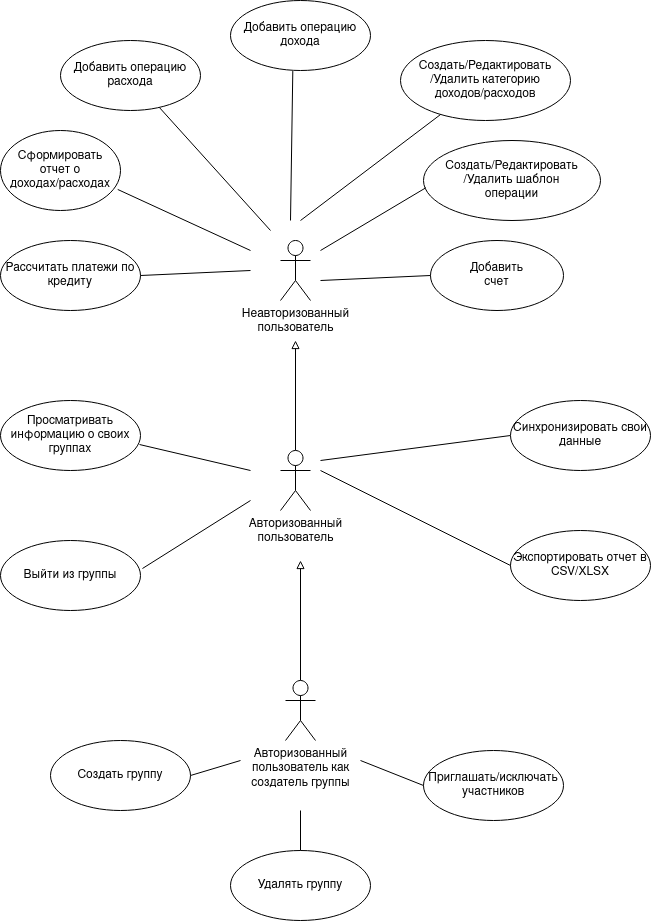

The diagram above was exported from draw.io. Its source (the exported page's mxGraphModel, read from the mxfile embedded in the PNG):
<mxGraphModel dx="1114" dy="630" grid="1" gridSize="10" guides="1" tooltips="1" connect="1" arrows="1" fold="1" page="1" pageScale="1" pageWidth="1654" pageHeight="1169" math="0" shadow="0">
  <root>
    <mxCell id="0" />
    <mxCell id="1" parent="0" />
    <mxCell id="RkMhvg_ERP3vk29X0Zax-1" value="Неавторизованный&lt;br&gt;пользователь" style="shape=umlActor;verticalLabelPosition=bottom;verticalAlign=top;html=1;outlineConnect=0;" parent="1" vertex="1">
      <mxGeometry x="560" y="300" width="30" height="60" as="geometry" />
    </mxCell>
    <mxCell id="RkMhvg_ERP3vk29X0Zax-7" style="edgeStyle=orthogonalEdgeStyle;rounded=0;orthogonalLoop=1;jettySize=auto;html=1;exitX=0.5;exitY=0;exitDx=0;exitDy=0;exitPerimeter=0;endArrow=block;endFill=0;" parent="1" source="RkMhvg_ERP3vk29X0Zax-2" edge="1">
      <mxGeometry relative="1" as="geometry">
        <mxPoint x="575" y="400" as="targetPoint" />
      </mxGeometry>
    </mxCell>
    <mxCell id="RkMhvg_ERP3vk29X0Zax-2" value="Авторизованный&lt;br&gt;пользователь" style="shape=umlActor;verticalLabelPosition=bottom;verticalAlign=top;html=1;outlineConnect=0;" parent="1" vertex="1">
      <mxGeometry x="560" y="510" width="30" height="60" as="geometry" />
    </mxCell>
    <mxCell id="RkMhvg_ERP3vk29X0Zax-8" value="Добавить&lt;br&gt;счет" style="ellipse;whiteSpace=wrap;html=1;" parent="1" vertex="1">
      <mxGeometry x="710" y="300" width="133" height="70" as="geometry" />
    </mxCell>
    <mxCell id="RkMhvg_ERP3vk29X0Zax-9" value="Создать/Редактировать/Удалить шаблон&lt;br&gt;операции" style="ellipse;whiteSpace=wrap;html=1;" parent="1" vertex="1">
      <mxGeometry x="703" y="200" width="177" height="80" as="geometry" />
    </mxCell>
    <mxCell id="RkMhvg_ERP3vk29X0Zax-10" value="Создать/Редактировать/Удалить категорию&lt;br&gt;доходов/расходов" style="ellipse;whiteSpace=wrap;html=1;" parent="1" vertex="1">
      <mxGeometry x="680" y="100" width="170" height="80" as="geometry" />
    </mxCell>
    <mxCell id="RkMhvg_ERP3vk29X0Zax-11" value="Добавить операцию&lt;br&gt;дохода" style="ellipse;whiteSpace=wrap;html=1;" parent="1" vertex="1">
      <mxGeometry x="510" y="60" width="140" height="70" as="geometry" />
    </mxCell>
    <mxCell id="RkMhvg_ERP3vk29X0Zax-12" value="Добавить операцию&lt;br&gt;расхода" style="ellipse;whiteSpace=wrap;html=1;" parent="1" vertex="1">
      <mxGeometry x="340" y="100" width="140" height="70" as="geometry" />
    </mxCell>
    <mxCell id="RkMhvg_ERP3vk29X0Zax-13" value="Сформировать отчет о доходах/расходах" style="ellipse;whiteSpace=wrap;html=1;" parent="1" vertex="1">
      <mxGeometry x="280" y="190" width="120" height="80" as="geometry" />
    </mxCell>
    <mxCell id="RkMhvg_ERP3vk29X0Zax-14" value="Рассчитать платежи по кредиту" style="ellipse;whiteSpace=wrap;html=1;" parent="1" vertex="1">
      <mxGeometry x="280" y="300" width="140" height="70" as="geometry" />
    </mxCell>
    <mxCell id="RkMhvg_ERP3vk29X0Zax-15" value="" style="endArrow=none;html=1;rounded=0;entryX=0;entryY=0.5;entryDx=0;entryDy=0;" parent="1" target="RkMhvg_ERP3vk29X0Zax-8" edge="1">
      <mxGeometry width="50" height="50" relative="1" as="geometry">
        <mxPoint x="600" y="340" as="sourcePoint" />
        <mxPoint x="780" y="460" as="targetPoint" />
      </mxGeometry>
    </mxCell>
    <mxCell id="RkMhvg_ERP3vk29X0Zax-16" value="" style="endArrow=none;html=1;rounded=0;entryX=0.014;entryY=0.59;entryDx=0;entryDy=0;entryPerimeter=0;" parent="1" target="RkMhvg_ERP3vk29X0Zax-9" edge="1">
      <mxGeometry width="50" height="50" relative="1" as="geometry">
        <mxPoint x="600" y="310" as="sourcePoint" />
        <mxPoint x="670" y="250" as="targetPoint" />
      </mxGeometry>
    </mxCell>
    <mxCell id="RkMhvg_ERP3vk29X0Zax-17" value="" style="endArrow=none;html=1;rounded=0;" parent="1" target="RkMhvg_ERP3vk29X0Zax-10" edge="1">
      <mxGeometry width="50" height="50" relative="1" as="geometry">
        <mxPoint x="580" y="280" as="sourcePoint" />
        <mxPoint x="640" y="200" as="targetPoint" />
      </mxGeometry>
    </mxCell>
    <mxCell id="RkMhvg_ERP3vk29X0Zax-18" value="" style="endArrow=none;html=1;rounded=0;entryX=0.445;entryY=1.008;entryDx=0;entryDy=0;entryPerimeter=0;" parent="1" target="RkMhvg_ERP3vk29X0Zax-11" edge="1">
      <mxGeometry width="50" height="50" relative="1" as="geometry">
        <mxPoint x="570" y="280" as="sourcePoint" />
        <mxPoint x="600" y="190" as="targetPoint" />
      </mxGeometry>
    </mxCell>
    <mxCell id="RkMhvg_ERP3vk29X0Zax-19" value="" style="endArrow=none;html=1;rounded=0;" parent="1" target="RkMhvg_ERP3vk29X0Zax-12" edge="1">
      <mxGeometry width="50" height="50" relative="1" as="geometry">
        <mxPoint x="550" y="290" as="sourcePoint" />
        <mxPoint x="530" y="210" as="targetPoint" />
      </mxGeometry>
    </mxCell>
    <mxCell id="RkMhvg_ERP3vk29X0Zax-20" value="" style="endArrow=none;html=1;rounded=0;entryX=0.977;entryY=0.737;entryDx=0;entryDy=0;entryPerimeter=0;" parent="1" target="RkMhvg_ERP3vk29X0Zax-13" edge="1">
      <mxGeometry width="50" height="50" relative="1" as="geometry">
        <mxPoint x="530" y="310" as="sourcePoint" />
        <mxPoint x="490" y="260" as="targetPoint" />
      </mxGeometry>
    </mxCell>
    <mxCell id="RkMhvg_ERP3vk29X0Zax-21" value="" style="endArrow=none;html=1;rounded=0;entryX=1;entryY=0.5;entryDx=0;entryDy=0;" parent="1" target="RkMhvg_ERP3vk29X0Zax-14" edge="1">
      <mxGeometry width="50" height="50" relative="1" as="geometry">
        <mxPoint x="530" y="330" as="sourcePoint" />
        <mxPoint x="500" y="330" as="targetPoint" />
      </mxGeometry>
    </mxCell>
    <mxCell id="RkMhvg_ERP3vk29X0Zax-22" value="" style="endArrow=none;html=1;rounded=0;entryX=0;entryY=0.5;entryDx=0;entryDy=0;" parent="1" target="RkMhvg_ERP3vk29X0Zax-23" edge="1">
      <mxGeometry width="50" height="50" relative="1" as="geometry">
        <mxPoint x="600" y="520" as="sourcePoint" />
        <mxPoint x="710" y="500" as="targetPoint" />
      </mxGeometry>
    </mxCell>
    <mxCell id="RkMhvg_ERP3vk29X0Zax-23" value="Синхронизировать свои данные" style="ellipse;whiteSpace=wrap;html=1;" parent="1" vertex="1">
      <mxGeometry x="790" y="460" width="140" height="70" as="geometry" />
    </mxCell>
    <mxCell id="RkMhvg_ERP3vk29X0Zax-24" value="Экспортировать отчет в CSV/XLSX" style="ellipse;whiteSpace=wrap;html=1;" parent="1" vertex="1">
      <mxGeometry x="790" y="590" width="140" height="70" as="geometry" />
    </mxCell>
    <mxCell id="RkMhvg_ERP3vk29X0Zax-25" value="" style="endArrow=none;html=1;rounded=0;entryX=0;entryY=0.5;entryDx=0;entryDy=0;" parent="1" target="RkMhvg_ERP3vk29X0Zax-24" edge="1">
      <mxGeometry width="50" height="50" relative="1" as="geometry">
        <mxPoint x="600" y="530" as="sourcePoint" />
        <mxPoint x="750" y="540" as="targetPoint" />
      </mxGeometry>
    </mxCell>
    <mxCell id="OIuN7RqmtUMoURlQxo52-1" value="Просматривать информацию о своих группах" style="ellipse;whiteSpace=wrap;html=1;" vertex="1" parent="1">
      <mxGeometry x="280" y="460" width="140" height="70" as="geometry" />
    </mxCell>
    <mxCell id="OIuN7RqmtUMoURlQxo52-3" value="Выйти из группы" style="ellipse;whiteSpace=wrap;html=1;" vertex="1" parent="1">
      <mxGeometry x="280" y="600" width="140" height="70" as="geometry" />
    </mxCell>
    <mxCell id="OIuN7RqmtUMoURlQxo52-5" value="" style="endArrow=none;html=1;rounded=0;exitX=0.993;exitY=0.629;exitDx=0;exitDy=0;exitPerimeter=0;" edge="1" parent="1" source="OIuN7RqmtUMoURlQxo52-1">
      <mxGeometry width="50" height="50" relative="1" as="geometry">
        <mxPoint x="440" y="510" as="sourcePoint" />
        <mxPoint x="530" y="530" as="targetPoint" />
      </mxGeometry>
    </mxCell>
    <mxCell id="OIuN7RqmtUMoURlQxo52-6" value="" style="endArrow=none;html=1;rounded=0;exitX=1.014;exitY=0.4;exitDx=0;exitDy=0;exitPerimeter=0;" edge="1" parent="1" source="OIuN7RqmtUMoURlQxo52-3">
      <mxGeometry width="50" height="50" relative="1" as="geometry">
        <mxPoint x="530" y="670" as="sourcePoint" />
        <mxPoint x="530" y="560" as="targetPoint" />
      </mxGeometry>
    </mxCell>
    <mxCell id="OIuN7RqmtUMoURlQxo52-9" style="edgeStyle=orthogonalEdgeStyle;rounded=0;orthogonalLoop=1;jettySize=auto;html=1;endArrow=block;endFill=0;" edge="1" parent="1" source="OIuN7RqmtUMoURlQxo52-8">
      <mxGeometry relative="1" as="geometry">
        <mxPoint x="580" y="620" as="targetPoint" />
      </mxGeometry>
    </mxCell>
    <mxCell id="OIuN7RqmtUMoURlQxo52-8" value="&lt;div&gt;Авторизованный &lt;br&gt;&lt;/div&gt;&lt;div&gt;пользователь как&lt;/div&gt;&lt;div&gt;создатель группы&lt;br&gt;&lt;/div&gt;" style="shape=umlActor;verticalLabelPosition=bottom;verticalAlign=top;html=1;" vertex="1" parent="1">
      <mxGeometry x="565" y="740" width="30" height="60" as="geometry" />
    </mxCell>
    <mxCell id="OIuN7RqmtUMoURlQxo52-10" value="Создать группу" style="ellipse;whiteSpace=wrap;html=1;" vertex="1" parent="1">
      <mxGeometry x="330" y="800" width="140" height="70" as="geometry" />
    </mxCell>
    <mxCell id="OIuN7RqmtUMoURlQxo52-11" value="Удалять группу" style="ellipse;whiteSpace=wrap;html=1;" vertex="1" parent="1">
      <mxGeometry x="510" y="910" width="140" height="70" as="geometry" />
    </mxCell>
    <mxCell id="OIuN7RqmtUMoURlQxo52-12" value="Приглашать/исключать участников" style="ellipse;whiteSpace=wrap;html=1;" vertex="1" parent="1">
      <mxGeometry x="703" y="810" width="140" height="70" as="geometry" />
    </mxCell>
    <mxCell id="OIuN7RqmtUMoURlQxo52-13" value="" style="endArrow=none;html=1;rounded=0;exitX=0.5;exitY=0;exitDx=0;exitDy=0;" edge="1" parent="1" source="OIuN7RqmtUMoURlQxo52-11">
      <mxGeometry width="50" height="50" relative="1" as="geometry">
        <mxPoint x="530" y="920" as="sourcePoint" />
        <mxPoint x="580" y="870" as="targetPoint" />
      </mxGeometry>
    </mxCell>
    <mxCell id="OIuN7RqmtUMoURlQxo52-14" value="" style="endArrow=none;html=1;rounded=0;entryX=0;entryY=0.5;entryDx=0;entryDy=0;" edge="1" parent="1" target="OIuN7RqmtUMoURlQxo52-12">
      <mxGeometry width="50" height="50" relative="1" as="geometry">
        <mxPoint x="640" y="820" as="sourcePoint" />
        <mxPoint x="580" y="870" as="targetPoint" />
      </mxGeometry>
    </mxCell>
    <mxCell id="OIuN7RqmtUMoURlQxo52-15" value="" style="endArrow=none;html=1;rounded=0;exitX=1;exitY=0.5;exitDx=0;exitDy=0;" edge="1" parent="1" source="OIuN7RqmtUMoURlQxo52-10">
      <mxGeometry width="50" height="50" relative="1" as="geometry">
        <mxPoint x="530" y="920" as="sourcePoint" />
        <mxPoint x="520" y="820" as="targetPoint" />
      </mxGeometry>
    </mxCell>
  </root>
</mxGraphModel>